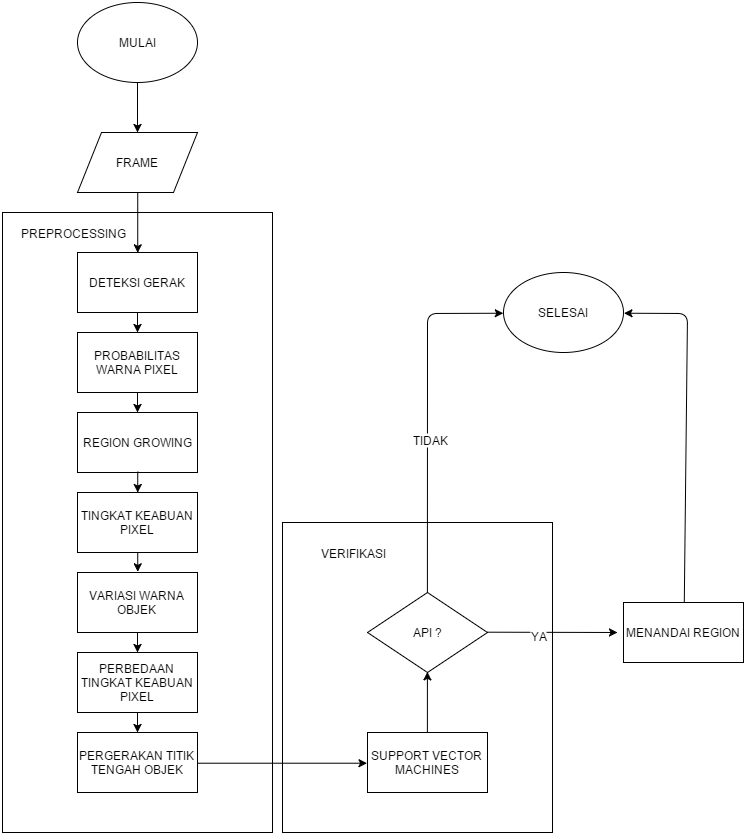

The diagram above was exported from draw.io. Its source (the exported page's mxGraphModel, read from the mxfile embedded in the PNG):
<mxGraphModel dx="1517" dy="2041" grid="1" gridSize="10" guides="1" tooltips="1" connect="1" arrows="1" fold="1" page="1" pageScale="1" pageWidth="826" pageHeight="1169" background="#ffffff" math="0">
  <root>
    <mxCell id="0" />
    <mxCell id="1" parent="0" />
    <mxCell id="4d3d05532bdfb112-25" value="" style="whiteSpace=wrap;html=1;" vertex="1" parent="1">
      <mxGeometry x="545" y="420" width="270" height="310" as="geometry" />
    </mxCell>
    <mxCell id="4d3d05532bdfb112-19" value="" style="whiteSpace=wrap;html=1;" vertex="1" parent="1">
      <mxGeometry x="265" y="110" width="270" height="620" as="geometry" />
    </mxCell>
    <mxCell id="4d3d05532bdfb112-1" value="FRAME" style="shape=parallelogram;whiteSpace=wrap;html=1;" vertex="1" parent="1">
      <mxGeometry x="340" y="30" width="120" height="60" as="geometry" />
    </mxCell>
    <mxCell id="4d3d05532bdfb112-2" value="DETEKSI GERAK" style="whiteSpace=wrap;html=1;" vertex="1" parent="1">
      <mxGeometry x="340" y="150" width="120" height="60" as="geometry" />
    </mxCell>
    <mxCell id="4d3d05532bdfb112-7" value="PROBABILITAS WARNA PIXEL" style="whiteSpace=wrap;html=1;" vertex="1" parent="1">
      <mxGeometry x="340" y="230" width="120" height="60" as="geometry" />
    </mxCell>
    <mxCell id="4d3d05532bdfb112-5" value="" style="endArrow=classic;html=1;exitX=0.5;exitY=1;entryX=0.5;entryY=0;" edge="1" parent="1" source="4d3d05532bdfb112-1" target="4d3d05532bdfb112-2">
      <mxGeometry width="50" height="50" relative="1" as="geometry">
        <mxPoint x="220" y="220" as="sourcePoint" />
        <mxPoint x="270" y="170" as="targetPoint" />
      </mxGeometry>
    </mxCell>
    <mxCell id="4d3d05532bdfb112-9" value="TINGKAT KEABUAN PIXEL" style="whiteSpace=wrap;html=1;" vertex="1" parent="1">
      <mxGeometry x="340" y="390" width="120" height="60" as="geometry" />
    </mxCell>
    <mxCell id="4d3d05532bdfb112-8" value="" style="edgeStyle=orthogonalEdgeStyle;rounded=0;html=1;" edge="1" parent="1" source="4d3d05532bdfb112-2" target="4d3d05532bdfb112-7">
      <mxGeometry relative="1" as="geometry" />
    </mxCell>
    <mxCell id="4d3d05532bdfb112-13" value="VARIASI WARNA OBJEK" style="whiteSpace=wrap;html=1;" vertex="1" parent="1">
      <mxGeometry x="340" y="470" width="120" height="60" as="geometry" />
    </mxCell>
    <mxCell id="4d3d05532bdfb112-15" value="PERBEDAAN TINGKAT KEABUAN PIXEL" style="whiteSpace=wrap;html=1;" vertex="1" parent="1">
      <mxGeometry x="340" y="550" width="120" height="60" as="geometry" />
    </mxCell>
    <mxCell id="4d3d05532bdfb112-17" value="PERGERAKAN TITIK TENGAH OBJEK" style="whiteSpace=wrap;html=1;" vertex="1" parent="1">
      <mxGeometry x="340" y="630" width="120" height="60" as="geometry" />
    </mxCell>
    <mxCell id="4d3d05532bdfb112-16" value="" style="edgeStyle=orthogonalEdgeStyle;rounded=0;html=1;" edge="1" parent="1" source="4d3d05532bdfb112-13" target="4d3d05532bdfb112-15">
      <mxGeometry relative="1" as="geometry" />
    </mxCell>
    <mxCell id="4d3d05532bdfb112-18" value="" style="edgeStyle=orthogonalEdgeStyle;rounded=0;html=1;" edge="1" parent="1" source="4d3d05532bdfb112-15" target="4d3d05532bdfb112-17">
      <mxGeometry relative="1" as="geometry" />
    </mxCell>
    <mxCell id="4d3d05532bdfb112-20" value="SUPPORT VECTOR MACHINES" style="whiteSpace=wrap;html=1;" vertex="1" parent="1">
      <mxGeometry x="630" y="630" width="120" height="60" as="geometry" />
    </mxCell>
    <mxCell id="4d3d05532bdfb112-22" value="" style="endArrow=classic;html=1;exitX=1;exitY=0.5;entryX=0;entryY=0.5;" edge="1" parent="1" source="4d3d05532bdfb112-17" target="4d3d05532bdfb112-20">
      <mxGeometry width="50" height="50" relative="1" as="geometry">
        <mxPoint x="410" y="800" as="sourcePoint" />
        <mxPoint x="460" y="750" as="targetPoint" />
      </mxGeometry>
    </mxCell>
    <mxCell id="4d3d05532bdfb112-23" value="PREPROCESSING" style="text;html=1;strokeColor=none;fillColor=none;align=center;verticalAlign=middle;whiteSpace=wrap;overflow=hidden;" vertex="1" parent="1">
      <mxGeometry x="280" y="120" width="110" height="20" as="geometry" />
    </mxCell>
    <mxCell id="4d3d05532bdfb112-26" style="edgeStyle=orthogonalEdgeStyle;rounded=0;html=1;exitX=0.5;exitY=1;entryX=0.5;entryY=1;" edge="1" parent="1" source="4d3d05532bdfb112-23" target="4d3d05532bdfb112-23">
      <mxGeometry relative="1" as="geometry" />
    </mxCell>
    <mxCell id="4d3d05532bdfb112-27" value="VERIFIKASI" style="text;html=1;strokeColor=none;fillColor=none;align=center;verticalAlign=middle;whiteSpace=wrap;overflow=hidden;" vertex="1" parent="1">
      <mxGeometry x="560" y="440" width="110" height="20" as="geometry" />
    </mxCell>
    <mxCell id="4d3d05532bdfb112-28" value="API ?" style="rhombus;whiteSpace=wrap;html=1;" vertex="1" parent="1">
      <mxGeometry x="630" y="490" width="120" height="80" as="geometry" />
    </mxCell>
    <mxCell id="4d3d05532bdfb112-29" value="" style="endArrow=classic;html=1;entryX=0.5;entryY=1;exitX=0.5;exitY=0;" edge="1" parent="1" source="4d3d05532bdfb112-20" target="4d3d05532bdfb112-28">
      <mxGeometry width="50" height="50" relative="1" as="geometry">
        <mxPoint x="210" y="540" as="sourcePoint" />
        <mxPoint x="260" y="490" as="targetPoint" />
        <Array as="points" />
      </mxGeometry>
    </mxCell>
    <mxCell id="4d3d05532bdfb112-31" value="" style="endArrow=classic;html=1;exitX=1;exitY=0.5;" edge="1" parent="1" source="4d3d05532bdfb112-28">
      <mxGeometry width="50" height="50" relative="1" as="geometry">
        <mxPoint x="580" y="530" as="sourcePoint" />
        <mxPoint x="879.9999999999955" y="530" as="targetPoint" />
      </mxGeometry>
    </mxCell>
    <mxCell id="4d3d05532bdfb112-32" value="YA" style="text;html=1;resizable=0;points=[];;align=center;verticalAlign=middle;labelBackgroundColor=#ffffff;" vertex="1" connectable="0" parent="4d3d05532bdfb112-31">
      <mxGeometry x="-0.24" y="-2" relative="1" as="geometry">
        <mxPoint as="offset" />
      </mxGeometry>
    </mxCell>
    <mxCell id="4d3d05532bdfb112-11" value="REGION GROWING" style="whiteSpace=wrap;html=1;" vertex="1" parent="1">
      <mxGeometry x="340" y="310" width="120" height="60" as="geometry" />
    </mxCell>
    <mxCell id="47bb8a4fe65b434f-1" value="" style="edgeStyle=orthogonalEdgeStyle;rounded=0;html=1;" edge="1" parent="1" source="4d3d05532bdfb112-7" target="4d3d05532bdfb112-11">
      <mxGeometry relative="1" as="geometry">
        <mxPoint x="400" y="290" as="sourcePoint" />
        <mxPoint x="400" y="350" as="targetPoint" />
      </mxGeometry>
    </mxCell>
    <mxCell id="47bb8a4fe65b434f-2" value="" style="endArrow=classic;html=1;entryX=0.5;entryY=0;exitX=0.5;exitY=1;" edge="1" parent="1" source="4d3d05532bdfb112-11" target="4d3d05532bdfb112-9">
      <mxGeometry width="50" height="50" relative="1" as="geometry">
        <mxPoint x="100" y="290" as="sourcePoint" />
        <mxPoint x="150" y="240" as="targetPoint" />
      </mxGeometry>
    </mxCell>
    <mxCell id="47bb8a4fe65b434f-4" value="" style="endArrow=classic;html=1;entryX=0.5;entryY=0;exitX=0.5;exitY=1;" edge="1" parent="1" source="4d3d05532bdfb112-9" target="4d3d05532bdfb112-13">
      <mxGeometry width="50" height="50" relative="1" as="geometry">
        <mxPoint x="130" y="380" as="sourcePoint" />
        <mxPoint x="180" y="330" as="targetPoint" />
      </mxGeometry>
    </mxCell>
    <mxCell id="6c4658093acdf00c-2" value="" style="edgeStyle=orthogonalEdgeStyle;rounded=0;html=1;" edge="1" parent="1" source="6c4658093acdf00c-1" target="4d3d05532bdfb112-1">
      <mxGeometry relative="1" as="geometry" />
    </mxCell>
    <mxCell id="6c4658093acdf00c-1" value="MULAI" style="ellipse;whiteSpace=wrap;html=1;" vertex="1" parent="1">
      <mxGeometry x="340" y="-100" width="120" height="80" as="geometry" />
    </mxCell>
    <mxCell id="6c4658093acdf00c-3" value="SELESAI" style="ellipse;whiteSpace=wrap;html=1;" vertex="1" parent="1">
      <mxGeometry x="766" y="170" width="120" height="80" as="geometry" />
    </mxCell>
    <mxCell id="6c4658093acdf00c-4" value="" style="endArrow=classic;html=1;exitX=0.5;exitY=0;entryX=0;entryY=0.5;" edge="1" parent="1" source="4d3d05532bdfb112-28" target="6c4658093acdf00c-3">
      <mxGeometry width="50" height="50" relative="1" as="geometry">
        <mxPoint x="640" y="330" as="sourcePoint" />
        <mxPoint x="690" y="120" as="targetPoint" />
        <Array as="points">
          <mxPoint x="690" y="211" />
        </Array>
      </mxGeometry>
    </mxCell>
    <mxCell id="6c4658093acdf00c-5" value="TIDAK" style="text;html=1;resizable=0;points=[];;align=center;verticalAlign=middle;labelBackgroundColor=#ffffff;" vertex="1" connectable="0" parent="6c4658093acdf00c-4">
      <mxGeometry x="-0.135" y="-2" relative="1" as="geometry">
        <mxPoint as="offset" />
      </mxGeometry>
    </mxCell>
    <mxCell id="6c4658093acdf00c-6" value="" style="endArrow=classic;html=1;exitX=0.5;exitY=0;entryX=1;entryY=0.5;" edge="1" parent="1" source="6c4658093acdf00c-7" target="6c4658093acdf00c-3">
      <mxGeometry width="50" height="50" relative="1" as="geometry">
        <mxPoint x="934.7241379310349" y="490.0344827586209" as="sourcePoint" />
        <mxPoint x="935" y="210" as="targetPoint" />
        <Array as="points">
          <mxPoint x="950" y="211" />
        </Array>
      </mxGeometry>
    </mxCell>
    <mxCell id="6c4658093acdf00c-7" value="MENANDAI REGION" style="whiteSpace=wrap;html=1;" vertex="1" parent="1">
      <mxGeometry x="886" y="500" width="120" height="60" as="geometry" />
    </mxCell>
  </root>
</mxGraphModel>